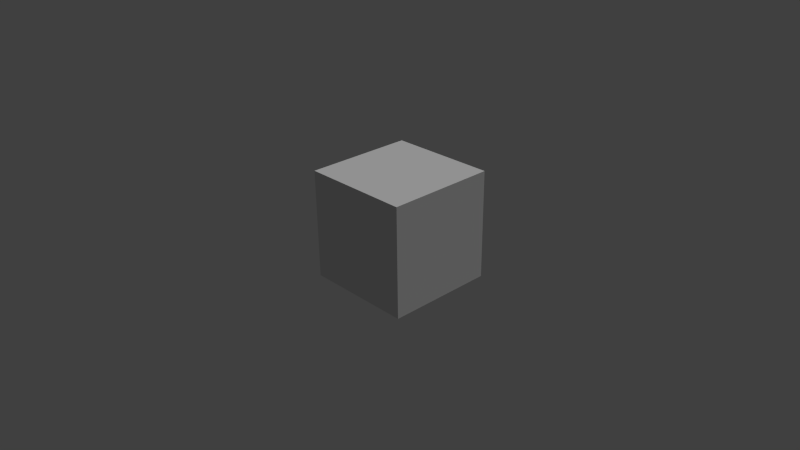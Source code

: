 # Source: compositing_nodes.blend  (saved by Blender 2.74.4; exported with 4.5.12 LTS)
import bpy
from mathutils import Matrix  # noqa: F401  (used for matrix-valued properties, if any)

bpy.ops.wm.read_factory_settings(use_empty=True)
scene = bpy.context.scene
scene.name = 'Scene'

# ---- collections
col_collection_1 = bpy.data.collections.new('Collection 1'); scene.collection.children.link(col_collection_1)

# ---- world
world_world = bpy.data.worlds.new('World'); scene.world = world_world
world_world.color = (0.05088, 0.05088, 0.05088)
world_world.use_sun_shadow = False
world_world.sun_shadow_jitter_overblur = 0.0
world_world.cycles.sampling_method = 'MANUAL'
world_world.cycles.sample_map_resolution = 256

# ---- cameras
cam_camera_001 = bpy.data.cameras.new('Camera.001')
cam_camera_001.clip_end = 100.0
cam_camera_001.lens = 35.0
cam_camera_001.sensor_width = 32.0
cam_camera_001.sensor_height = 18.0
cam_camera_001.display_size = 2.0
cam_camera_001.dof.focus_distance = 0.0
cam_camera_001.dof.aperture_fstop = 128.0
cam_camera_001.dof.aperture_blades = 6

# ---- lights
light_sun = bpy.data.lights.new('Sun', 'SUN')
light_sun.transmission_factor = 0.0
light_sun.angle = 0.1993
light_sun.energy = 1.0
light_sun.shadow_buffer_clip_start = 0.5
light_sun.shadow_soft_size = 0.1
light_sun.shadow_cascade_max_distance = 1000.0
light_sun.cycles.use_multiple_importance_sampling = False

# ---- meshes
me_cube_001 = bpy.data.meshes.new('Cube.001')
me_cube_001.from_pydata([(-1.0, -1.0, -1.0), (-1.0, -1.0, 1.0), (-1.0, 1.0, -1.0), (-1.0, 1.0, 1.0), (1.0, -1.0, -1.0), (1.0, -1.0, 1.0), (1.0, 1.0, -1.0), (1.0, 1.0, 1.0)], [], [(1, 3, 2, 0), (3, 7, 6, 2), (7, 5, 4, 6), (5, 1, 0, 4), (0, 2, 6, 4), (5, 7, 3, 1)])
me_cube_001.use_remesh_preserve_volume = False
me_cube_001.use_remesh_preserve_attributes = False
me_cube_001.use_mirror_vertex_groups = False
me_cube_001.update()

# ---- objects
ob_sun = bpy.data.objects.new('Sun', light_sun)
ob_camera = bpy.data.objects.new('Camera', cam_camera_001)
ob_cube = bpy.data.objects.new('Cube', me_cube_001)

# ---- transforms, parenting, visibility, modifiers, constraints
ob_sun.location = (3.399, 4.197, 2.132)
ob_sun.rotation_euler = (-0.2483, 0.193, -0.1814)
ob_sun.lineart.crease_threshold = 0.0
ob_camera.location = (9.816, -9.153, 6.674)
ob_camera.rotation_euler = (1.109, 0.01082, 0.8149)
ob_camera.scale = (1.0, 1.0, 1.0)
ob_camera.lineart.crease_threshold = 0.0
ob_cube.location = (0.0, 0.0, 0.0)
ob_cube.lineart.crease_threshold = 0.0

# ---- collection membership
col_collection_1.objects.link(ob_sun)
col_collection_1.objects.link(ob_camera)
col_collection_1.objects.link(ob_cube)

# ---- scene / render settings (as saved in the file)
scene.camera = ob_camera
scene.frame_start = 1; scene.frame_end = 250; scene.frame_set(462)
scene.render.engine = 'BLENDER_EEVEE_NEXT'
scene.render.resolution_percentage = 50
scene.render.dither_intensity = 0.0
scene.cycles.use_denoising = False
scene.cycles.samples = 10
scene.cycles.sampling_pattern = 'TABULATED_SOBOL'
scene.cycles.light_sampling_threshold = 0.0
scene.cycles.use_adaptive_sampling = False
scene.cycles.use_light_tree = False
scene.cycles.blur_glossy = 0.0
scene.cycles.pixel_filter_type = 'GAUSSIAN'
scene.cycles.sample_clamp_indirect = 0.0
scene.view_settings.view_transform = 'Standard'
bpy.context.view_layer.update()
